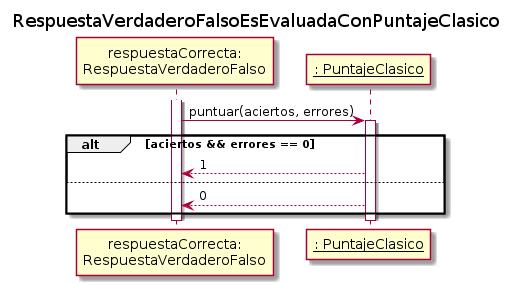

The diagram above was rendered by PlantUML. Its source (embedded in the PNG):
@startuml
skinparam classAttributeIconSize 0

title RespuestaVerdaderoFalsoEsEvaluadaConPuntajeClasico

participant "respuestaCorrecta:\nRespuestaVerdaderoFalso" as respuesta
participant "__: PuntajeClasico__" as puntaje

activate respuesta
    respuesta -> puntaje: puntuar(aciertos, errores)
    activate puntaje
        alt aciertos && errores == 0
            puntaje --> respuesta: 1
        else 
            puntaje --> respuesta: 0
        end
    deactivate puntaje
deactivate respuesta


@enduml